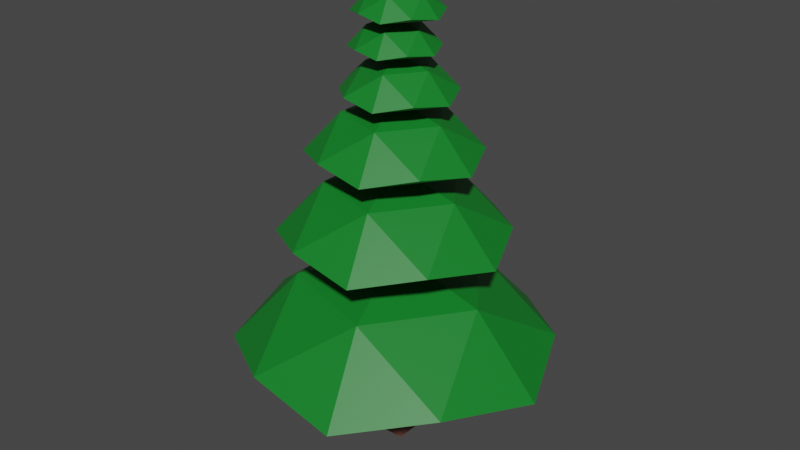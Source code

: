 # Source: pine_tree.blend  (saved by Blender 2.81.16; exported with 4.5.12 LTS)
import bpy
from mathutils import Matrix  # noqa: F401  (used for matrix-valued properties, if any)

bpy.ops.wm.read_factory_settings(use_empty=True)
scene = bpy.context.scene
scene.name = 'Scene'

# ---- collections
col_collection = bpy.data.collections.new('Collection'); scene.collection.children.link(col_collection)

# ---- images (referenced by path relative to the original .blend; pixels are not part of the script)
import os
ASSET_DIR = os.environ.get("B2B_ASSET_DIR", "")  # directory of the original .blend (textures are referenced by path, not embedded)
HERE = os.path.dirname(os.path.abspath(__file__))  # packed textures are extracted next to this script under _unpacked/

def load_image(name, relpath, width, height, colorspace="sRGB"):
    """Load a texture the original file referenced (path relative to the .blend, or extracted next to this script)."""
    p = next((c for c in (os.path.join(HERE, relpath), os.path.join(ASSET_DIR, relpath)) if relpath and os.path.exists(c)), "")
    if p:
        img = bpy.data.images.load(p, check_existing=True)
        img.name = name
    else:  # same state as the original file: an image datablock whose file is absent (Cycles renders it pink)
        img = bpy.data.images.new(name, width, height)
        img.source = "FILE"
        img.filepath = "//" + (relpath or name)
    img.colorspace_settings.name = colorspace
    return img
img_pine_tree_texture = load_image('Pine Tree Texture', 'Exports/Pine Tree Texture.png', 1024, 1024, 'sRGB')

# ---- materials (node trees are filled in below, after node groups)
mat_pine_tree_material = bpy.data.materials.new('Pine Tree Material')

# ---- material node trees
mat_pine_tree_material.use_nodes = True; mat_pine_tree_material.node_tree.nodes.clear()
_N = mat_pine_tree_material.node_tree.nodes; _L = mat_pine_tree_material.node_tree.links
n0 = _N.new('ShaderNodeOutputMaterial'); n0.name = 'Material Output'; n0.location = (300, 300)
n1 = _N.new('ShaderNodeBsdfPrincipled'); n1.name = 'Principled BSDF'; n1.location = (10, 300)
n1.distribution = 'GGX'
n1.subsurface_method = 'BURLEY'
n1.inputs[3].default_value = 1.45
n1.inputs[27].default_value = (0.0, 0.0, 0.0, 1.0)
n1.inputs[28].default_value = 1.0
n2 = _N.new('ShaderNodeAttribute'); n2.name = 'Attribute'; n2.location = (-342, 248)
n2.attribute_name = 'Col'
n3 = _N.new('ShaderNodeTexImage'); n3.name = 'Image Texture'; n3.location = (-500, -40)
n3.image = img_pine_tree_texture
_L.new(n1.outputs[0], n0.inputs[0])
_L.new(n2.outputs[0], n1.inputs[0])
n0.is_active_output = True

# ---- world
world_world = bpy.data.worlds.new('World'); scene.world = world_world
world_world.use_nodes = True; world_world.node_tree.nodes.clear()
_N = world_world.node_tree.nodes; _L = world_world.node_tree.links
n0 = _N.new('ShaderNodeOutputWorld'); n0.name = 'World Output'; n0.location = (300, 300)
n1 = _N.new('ShaderNodeBackground'); n1.name = 'Background'; n1.location = (10, 300)
n1.inputs[0].default_value = (0.05088, 0.05088, 0.05088, 1.0)
_L.new(n1.outputs[0], n0.inputs[0])
n0.is_active_output = True
world_world.color = (0.05088, 0.05088, 0.05088)
world_world.use_sun_shadow = False
world_world.sun_shadow_jitter_overblur = 0.0

# ---- meshes
me_icosphere = bpy.data.meshes.new('Icosphere')
me_icosphere.from_pydata([(0.308, -0.2362, 1.461), (-0.1184, -0.3748, 1.461), (-0.3819, -0.01205, 1.461), (-0.1184, 0.3507, 1.461), (0.308, 0.2121, 1.461), (0.07232, -0.2362, 1.607), (0.239, -0.743, 0.4701), (-0.6203, -0.4638, 0.4701), (-0.6203, 0.4397, 0.4701), (0.239, 0.7189, 0.4701), (0.77, -0.01201, 0.4701), (0.001464, -0.01201, 0.9451), (0.2352, -0.01205, 1.607), (-0.1912, -0.1506, 1.607), (-0.1912, 0.1265, 1.607), (0.07232, 0.2121, 1.607), (0.09955, 0.2876, 1.282), (-0.255, 0.1723, 1.282), (-0.255, -0.2005, 1.282), (0.3187, -0.01407, 1.282), (0.09955, -0.3157, 1.282), (0.4167, 0.2876, 1.086), (-0.157, 0.474, 1.086), (-0.5116, -0.01407, 1.086), (-0.157, -0.5021, 1.086), (0.4167, -0.3157, 1.086), (0.001545, -0.01407, 1.373), (0.5411, -0.01407, 1.039), (0.1683, 0.4991, 1.039), (-0.435, 0.3031, 1.039), (-0.435, -0.3312, 1.039), (0.1683, -0.5272, 1.039), (0.5928, -0.4416, 0.5376), (-0.2244, -0.7072, 0.5376), (-0.7295, -0.01201, 0.5376), (-0.2244, 0.6832, 0.5376), (0.5928, 0.4176, 0.5376), (0.1411, -0.4416, 0.8168), (0.4532, -0.01201, 0.8168), (-0.364, -0.2775, 0.8168), (-0.364, 0.2535, 0.8168), (0.1411, 0.4176, 0.8168), (-0.0005224, -0.01205, 1.674), (0.4005, -0.01205, 1.426), (0.1234, 0.3694, 1.426), (-0.325, 0.2237, 1.426), (-0.325, -0.2478, 1.426), (0.1234, -0.3935, 1.426), (0.2152, -0.1605, 1.726), (-0.07635, -0.2553, 1.726), (-0.2566, -0.007207, 1.726), (-0.07635, 0.2408, 1.726), (0.2152, 0.1461, 1.726), (0.05406, -0.1605, 1.826), (0.1654, -0.007207, 1.826), (-0.1262, -0.06109, 1.826), (-0.1262, 0.08754, 1.826), (0.05406, 0.1461, 1.826), (0.00425, -0.007207, 1.871), (0.2785, -0.007207, 1.702), (0.08899, 0.2536, 1.702), (-0.2176, 0.154, 1.702), (-0.2176, -0.1275, 1.702), (0.08899, -0.268, 1.702), (0.1525, -0.1243, 1.914), (-0.0635, -0.1945, 1.914), (-0.197, -0.01073, 1.914), (-0.0635, 0.173, 1.914), (0.1525, 0.1028, 1.914), (0.03311, -0.1243, 1.988), (0.1156, -0.01073, 1.988), (-0.1004, -0.08092, 1.988), (-0.1004, 0.05946, 1.988), (0.03311, 0.1028, 1.988), (-0.003793, -0.01073, 2.022), (0.1994, -0.01073, 1.897), (0.05899, 0.1825, 1.897), (-0.1682, 0.1087, 1.897), (-0.1682, -0.1301, 1.897), (0.05899, -0.2039, 1.897), (0.159, -0.1099, 2.061), (-0.05707, -0.1801, 2.061), (-0.1906, 0.003624, 2.061), (-0.05707, 0.1874, 2.061), (0.159, 0.1172, 2.061), (0.03954, -0.1099, 2.135), (0.1221, 0.003624, 2.135), (-0.09397, -0.06656, 2.135), (-0.09397, 0.07381, 2.135), (0.03954, 0.1172, 2.135), (0.002639, 0.003624, 2.169), (0.2058, 0.003624, 2.043), (0.06542, 0.1968, 2.043), (-0.1617, 0.123, 2.043), (-0.1617, -0.1158, 2.043), (0.06542, -0.1896, 2.043), (-0.08772, -0.08772, 0.0), (0.08772, -0.08772, 0.0), (-0.08772, 0.08772, 0.0), (0.08772, 0.08772, 0.0), (-0.01439, -0.01439, 2.159), (0.01439, -0.01439, 2.159), (-0.01439, 0.01439, 2.159), (0.01439, 0.01439, 2.159), (-0.04785, 0.04785, 0.4714), (0.04785, 0.04785, 0.4714), (0.04785, -0.04785, 0.4714), (-0.04785, -0.04785, 0.4714)], [], [(49, 63, 53), (55, 49, 53), (55, 53, 58), (50, 62, 55), (56, 50, 55), (56, 55, 58), (51, 61, 56), (57, 51, 56), (57, 56, 58), (52, 60, 57), (54, 52, 57), (54, 57, 58), (59, 52, 54), (60, 51, 57), (61, 50, 56), (6, 32, 37), (7, 33, 39), (8, 34, 40), (9, 35, 41), (10, 36, 38), (38, 41, 11), (38, 36, 41), (36, 9, 41), (41, 40, 11), (41, 35, 40), (35, 8, 40), (40, 39, 11), (40, 34, 39), (34, 7, 39), (39, 37, 11), (39, 33, 37), (33, 6, 37), (37, 38, 11), (37, 32, 38), (32, 10, 38), (62, 49, 55), (63, 48, 53), (47, 0, 5), (46, 1, 13), (45, 2, 14), (44, 3, 15), (43, 4, 12), (12, 15, 42), (12, 4, 15), (4, 44, 15), (15, 14, 42), (15, 3, 14), (3, 45, 14), (14, 13, 42), (14, 2, 13), (2, 46, 13), (13, 5, 42), (13, 1, 5), (1, 47, 5), (5, 12, 42), (5, 0, 12), (0, 43, 12), (0, 47, 1, 46, 2, 45, 3, 44, 4, 43), (25, 31, 24, 30, 23, 29, 22, 28, 21, 27), (25, 27, 19), (20, 25, 19), (20, 19, 26), (24, 31, 20), (18, 24, 20), (18, 20, 26), (23, 30, 18), (17, 23, 18), (17, 18, 26), (22, 29, 17), (16, 22, 17), (16, 17, 26), (21, 28, 16), (19, 21, 16), (19, 16, 26), (27, 21, 19), (28, 22, 16), (29, 23, 17), (30, 24, 18), (31, 25, 20), (32, 6, 33, 7, 34, 8, 35, 9, 36, 10), (53, 54, 58), (53, 48, 54), (48, 59, 54), (48, 63, 49, 62, 50, 61, 51, 60, 52, 59), (65, 79, 69), (71, 65, 69), (71, 69, 74), (66, 78, 71), (72, 66, 71), (72, 71, 74), (67, 77, 72), (73, 67, 72), (73, 72, 74), (68, 76, 73), (70, 68, 73), (70, 73, 74), (75, 68, 70), (76, 67, 73), (77, 66, 72), (78, 65, 71), (79, 64, 69), (69, 70, 74), (69, 64, 70), (64, 75, 70), (64, 79, 65, 78, 66, 77, 67, 76, 68, 75), (81, 95, 85), (87, 81, 85), (87, 85, 90), (82, 94, 87), (88, 82, 87), (88, 87, 90), (83, 93, 88), (89, 83, 88), (89, 88, 90), (84, 92, 89), (86, 84, 89), (86, 89, 90), (91, 84, 86), (92, 83, 89), (93, 82, 88), (94, 81, 87), (95, 80, 85), (85, 86, 90), (85, 80, 86), (80, 91, 86), (80, 95, 81, 94, 82, 93, 83, 92, 84, 91), (96, 98, 99, 97), (100, 101, 103, 102), (105, 104, 102, 103), (107, 106, 101, 100), (106, 105, 103, 101), (104, 107, 100, 102), (98, 96, 107, 104), (97, 99, 105, 106), (96, 97, 106, 107), (99, 98, 104, 105)])
_uv = me_icosphere.uv_layers.new(name='UVMap')
_uv.uv.foreach_set('vector', [0.9506, 0.41, 0.9997, 0.41, 0.9997, 0.3596, 0.5997, 0.9493, 0.5506, 0.9997, 0.5997, 0.9997, 0.9506, 0.2048, 0.9997, 0.1544, 0.9997, 0.2048, 0.9506, 0.5125, 0.9997, 0.5125, 0.9997, 0.4621, 0.9506, 0.4612, 0.9997, 0.4109, 0.9997, 0.4612, 0.9503, 0.5122, 0.9503, 0.4618, 0.9994, 0.4618, 0.9506, 0.3587, 0.9997, 0.3587, 0.9997, 0.3083, 0.9994, 0.1541, 0.9503, 0.2045, 0.9503, 0.1541, 0.9994, 0.4106, 0.9503, 0.4609, 0.9503, 0.4106, 0.5497, 0.9493, 0.5497, 0.9997, 0.5006, 0.9997, 0.9997, 0.05098, 0.9506, 0.05098, 0.9997, 0.0006001, 0.9997, 0.1032, 0.9506, 0.1535, 0.9997, 0.1535, 0.7997, 0.9997, 0.7506, 0.9997, 0.7997, 0.9493, 0.9503, 0.3593, 0.9994, 0.3593, 0.9503, 0.4097, 0.9503, 0.308, 0.9994, 0.308, 0.9503, 0.3584, 0.7997, 0.9484, 0.7997, 0.8468, 0.7006, 0.9484, 0.7003, 0.8465, 0.7994, 0.8465, 0.7003, 0.9481, 0.5997, 0.7176, 0.5006, 0.7176, 0.5997, 0.616, 0.4997, 0.8202, 0.4006, 0.8202, 0.4997, 0.7185, 0.6997, 0.8202, 0.6006, 0.8202, 0.6997, 0.7185, 0.5997, 0.7185, 0.5006, 0.8202, 0.5997, 0.8202, 0.7997, 0.2048, 0.6006, 0.2048, 0.7997, 0.0006001, 0.7997, 0.2057, 0.7997, 0.41, 0.6006, 0.41, 0.6006, 0.6151, 0.6997, 0.5134, 0.6997, 0.6151, 0.4006, 0.6151, 0.5997, 0.4109, 0.5997, 0.6151, 0.6006, 0.5125, 0.6997, 0.5125, 0.6997, 0.4109, 0.6003, 0.5122, 0.6994, 0.4106, 0.6003, 0.4106, 0.7994, 0.2054, 0.6003, 0.4097, 0.6003, 0.2054, 0.5994, 0.6157, 0.5003, 0.6157, 0.5003, 0.7173, 0.6003, 0.6148, 0.6994, 0.5131, 0.6003, 0.5131, 0.4003, 0.4106, 0.4003, 0.6148, 0.5994, 0.4106, 0.4994, 0.7182, 0.4003, 0.7182, 0.4003, 0.8199, 0.5994, 0.7182, 0.5003, 0.8199, 0.5003, 0.7182, 0.6003, 0.2045, 0.7994, 0.0003, 0.6003, 0.0003, 0.6994, 0.7182, 0.6003, 0.7182, 0.6003, 0.8199, 0.5503, 0.949, 0.5503, 0.9994, 0.5994, 0.949, 0.5003, 0.949, 0.5003, 0.9994, 0.5494, 0.949, 0.8497, 0.5125, 0.8497, 0.4109, 0.7506, 0.5125, 0.8497, 0.6151, 0.7506, 0.6151, 0.8497, 0.5134, 0.8497, 0.8202, 0.7506, 0.8202, 0.8497, 0.7185, 0.8997, 0.3074, 0.8006, 0.3074, 0.8997, 0.2057, 0.0997, 0.9484, 0.0006001, 0.9484, 0.0997, 0.8468, 0.8997, 0.3083, 0.8006, 0.41, 0.8997, 0.41, 0.8997, 0.9228, 0.8006, 0.9228, 0.8997, 0.8211, 0.8497, 0.616, 0.8497, 0.7176, 0.7506, 0.7176, 0.8006, 0.1023, 0.8997, 0.0006001, 0.8997, 0.1023, 0.8006, 0.2048, 0.8997, 0.1032, 0.8997, 0.2048, 0.8494, 0.4106, 0.7503, 0.4106, 0.7503, 0.5122, 0.7503, 0.6148, 0.8494, 0.5131, 0.7503, 0.5131, 0.8494, 0.6157, 0.7503, 0.7173, 0.7503, 0.6157, 0.8494, 0.7182, 0.7503, 0.7182, 0.7503, 0.8199, 0.8003, 0.102, 0.8994, 0.0003, 0.8003, 0.0003, 0.8003, 0.1029, 0.8003, 0.2045, 0.8994, 0.1029, 0.8994, 0.2054, 0.8003, 0.2054, 0.8003, 0.3071, 0.8994, 0.308, 0.8003, 0.4097, 0.8003, 0.308, 0.8003, 0.9225, 0.8994, 0.8208, 0.8003, 0.8208, 0.0994, 0.8465, 0.0003, 0.8465, 0.0003, 0.9481, 0.5102, 0.2048, 0.4474, 0.1947, 0.4101, 0.1433, 0.4003, 0.08043, 0.4377, 0.029, 0.4944, 0.0003, 0.5549, 0.01995, 0.5997, 0.06504, 0.5997, 0.1286, 0.5707, 0.1852, 0.3997, 0.1529, 0.3997, 0.2803, 0.3099, 0.3706, 0.1888, 0.41, 0.07516, 0.3525, 0.0003, 0.2495, 0.01985, 0.1236, 0.0947, 0.0206, 0.2204, 0.0003, 0.3415, 0.03965, 0.6006, 0.9484, 0.6997, 0.9484, 0.6997, 0.8468, 0.4997, 0.8468, 0.4006, 0.9484, 0.4997, 0.9484, 0.5006, 0.9484, 0.5997, 0.8468, 0.5997, 0.9484, 0.8506, 0.5125, 0.9497, 0.5125, 0.9497, 0.4109, 0.2997, 0.9484, 0.2997, 0.8468, 0.2006, 0.9484, 0.3997, 0.8468, 0.3006, 0.9484, 0.3997, 0.9484, 0.8506, 0.6151, 0.9497, 0.6151, 0.9497, 0.5134, 0.1006, 0.9484, 0.1997, 0.8468, 0.1997, 0.9484, 0.1003, 0.9481, 0.1994, 0.8465, 0.1003, 0.8465, 0.8506, 0.7176, 0.9497, 0.7176, 0.9497, 0.616, 0.2994, 0.8465, 0.2003, 0.9481, 0.2003, 0.8465, 0.3994, 0.8465, 0.3003, 0.9481, 0.3003, 0.8465, 0.9497, 0.7185, 0.9497, 0.8202, 0.8506, 0.8202, 0.4003, 0.8465, 0.4994, 0.8465, 0.4003, 0.9481, 0.5003, 0.9481, 0.5994, 0.8465, 0.5003, 0.8465, 0.6003, 0.8465, 0.6994, 0.8465, 0.6003, 0.9481, 0.8503, 0.4106, 0.9494, 0.4106, 0.8503, 0.5122, 0.8503, 0.5131, 0.9494, 0.5131, 0.8503, 0.6148, 0.8503, 0.6157, 0.9494, 0.6157, 0.8503, 0.7173, 0.8503, 0.7182, 0.8503, 0.8199, 0.9494, 0.7182, 0.2204, 0.8202, 0.0947, 0.7999, 0.01985, 0.6969, 0.0003, 0.5711, 0.07516, 0.468, 0.1888, 0.4106, 0.3099, 0.4499, 0.3997, 0.5402, 0.3997, 0.6676, 0.3415, 0.7809, 0.9994, 0.1029, 0.9503, 0.1532, 0.9503, 0.1029, 0.9503, 0.05068, 0.9994, 0.0003, 0.9503, 0.0003, 0.7994, 0.949, 0.7503, 0.949, 0.7503, 0.9994, 0.4922, 0.2054, 0.5587, 0.2137, 0.5997, 0.2642, 0.5997, 0.3374, 0.5742, 0.3795, 0.5153, 0.41, 0.4509, 0.3921, 0.4023, 0.3482, 0.4003, 0.2845, 0.4291, 0.2269, 0.2006, 0.9997, 0.2497, 0.9997, 0.2497, 0.9493, 0.9497, 0.9741, 0.9497, 0.9237, 0.9006, 0.9741, 0.9997, 0.257, 0.9506, 0.3074, 0.9997, 0.3074, 0.9006, 0.2561, 0.9497, 0.2561, 0.9497, 0.2057, 0.1497, 0.9997, 0.1497, 0.9493, 0.1006, 0.9997, 0.1506, 0.9997, 0.1997, 0.9493, 0.1997, 0.9997, 0.9006, 0.3074, 0.9497, 0.3074, 0.9497, 0.257, 0.9506, 0.1023, 0.9997, 0.05188, 0.9997, 0.1023, 0.9994, 0.2567, 0.9503, 0.3071, 0.9503, 0.2567, 0.9497, 0.3083, 0.9497, 0.3587, 0.9006, 0.3587, 0.9497, 0.8715, 0.9006, 0.8715, 0.9497, 0.8211, 0.9497, 0.3596, 0.9006, 0.41, 0.9497, 0.41, 0.9497, 0.9228, 0.9006, 0.9228, 0.9497, 0.8724, 0.2003, 0.949, 0.2494, 0.949, 0.2003, 0.9994, 0.9003, 0.2054, 0.9494, 0.2054, 0.9003, 0.2558, 0.9003, 0.2567, 0.9494, 0.2567, 0.9003, 0.3071, 0.9003, 0.308, 0.9003, 0.3584, 0.9494, 0.308, 0.9494, 0.3593, 0.9003, 0.4097, 0.9003, 0.3593, 0.9003, 0.8712, 0.9494, 0.8208, 0.9003, 0.8208, 0.9494, 0.8721, 0.9003, 0.8721, 0.9003, 0.9225, 0.6551, 0.7176, 0.6238, 0.7126, 0.6052, 0.687, 0.6003, 0.6556, 0.6189, 0.63, 0.6472, 0.6157, 0.6774, 0.6255, 0.6997, 0.648, 0.6997, 0.6797, 0.6852, 0.7079, 0.3006, 0.9997, 0.3497, 0.9997, 0.3497, 0.9493, 0.9003, 0.9234, 0.9003, 0.9738, 0.9494, 0.9234, 0.2997, 0.9493, 0.2506, 0.9997, 0.2997, 0.9997, 0.3506, 0.9997, 0.3997, 0.9997, 0.3997, 0.9493, 0.1003, 0.949, 0.1003, 0.9994, 0.1494, 0.949, 0.1994, 0.949, 0.1503, 0.9994, 0.1503, 0.949, 0.4006, 0.9997, 0.4497, 0.9997, 0.4497, 0.9493, 0.9994, 0.05158, 0.9503, 0.102, 0.9503, 0.05158, 0.2994, 0.949, 0.2503, 0.9994, 0.2503, 0.949, 0.4997, 0.9493, 0.4997, 0.9997, 0.4506, 0.9997, 0.6997, 0.9997, 0.6506, 0.9997, 0.6997, 0.9493, 0.6497, 0.9493, 0.6006, 0.9997, 0.6497, 0.9997, 0.7497, 0.9997, 0.7006, 0.9997, 0.7497, 0.9493, 0.3003, 0.949, 0.3494, 0.949, 0.3003, 0.9994, 0.3503, 0.949, 0.3994, 0.949, 0.3503, 0.9994, 0.4003, 0.949, 0.4494, 0.949, 0.4003, 0.9994, 0.4503, 0.949, 0.4503, 0.9994, 0.4994, 0.949, 0.6494, 0.949, 0.6003, 0.9994, 0.6003, 0.949, 0.6503, 0.9994, 0.6994, 0.949, 0.6503, 0.949, 0.7494, 0.949, 0.7003, 0.949, 0.7003, 0.9994, 0.4551, 0.7176, 0.4238, 0.7126, 0.4052, 0.687, 0.4003, 0.6556, 0.4189, 0.63, 0.4472, 0.6157, 0.4774, 0.6255, 0.4997, 0.648, 0.4997, 0.6797, 0.4852, 0.7079, 0.9997, 0.2054, 0.9503, 0.2054, 0.9503, 0.2561, 0.9997, 0.2561, 0.9622, 0.5131, 0.9503, 0.5131, 0.9503, 0.5253, 0.9622, 0.5253, 0.7247, 0.4106, 0.7003, 0.4106, 0.7003, 0.8202, 0.7247, 0.8202, 0.7997, 0.8459, 0.7997, 0.8208, 0.4003, 0.8208, 0.4003, 0.8459, 0.7497, 0.4106, 0.7253, 0.4106, 0.7253, 0.8202, 0.7497, 0.8202, 0.3997, 0.8459, 0.3997, 0.8208, 0.0003, 0.8208, 0.0003, 0.8459, 0.9497, 0.0003, 0.9003, 0.0003, 0.9003, 0.1023, 0.9497, 0.1023, 0.0997, 0.9997, 0.0997, 0.949, 0.0003, 0.949, 0.0003, 0.9997, 0.9497, 0.1029, 0.9003, 0.1029, 0.9003, 0.2048, 0.9497, 0.2048, 0.8997, 0.9741, 0.8997, 0.9234, 0.8003, 0.9234, 0.8003, 0.9741])
_ca = me_icosphere.color_attributes.new('Col', 'BYTE_COLOR', 'CORNER')
_ca.data.foreach_set('color', [0.004777, 0.2016, 0.02029, 1.0, 0.004777, 0.2016, 0.02029, 1.0, 0.004777, 0.2016, 0.02029, 1.0, 0.004777, 0.2016, 0.02029, 1.0, 0.004777, 0.2016, 0.02029, 1.0, 0.004777, 0.2016, 0.02029, 1.0, 0.004777, 0.2016, 0.02029, 1.0, 0.004777, 0.2016, 0.02029, 1.0, 0.004777, 0.2016, 0.02029, 1.0, 0.004777, 0.2016, 0.02029, 1.0, 0.004777, 0.2016, 0.02029, 1.0, 0.004777, 0.2016, 0.02029, 1.0, 0.004777, 0.2016, 0.02029, 1.0, 0.004777, 0.2016, 0.02029, 1.0, 0.004777, 0.2016, 0.02029, 1.0, 0.004777, 0.2016, 0.02029, 1.0, 0.004777, 0.2016, 0.02029, 1.0, 0.004777, 0.2016, 0.02029, 1.0, 0.004777, 0.2016, 0.02029, 1.0, 0.004777, 0.2016, 0.02029, 1.0, 0.004777, 0.2016, 0.02029, 1.0, 0.004777, 0.2016, 0.02029, 1.0, 0.004777, 0.2016, 0.02029, 1.0, 0.004777, 0.2016, 0.02029, 1.0, 0.004777, 0.2016, 0.02029, 1.0, 0.004777, 0.2016, 0.02029, 1.0, 0.004777, 0.2016, 0.02029, 1.0, 0.004777, 0.2016, 0.02029, 1.0, 0.004777, 0.2016, 0.02029, 1.0, 0.004777, 0.2016, 0.02029, 1.0, 0.004777, 0.2016, 0.02029, 1.0, 0.004777, 0.2016, 0.02029, 1.0, 0.004777, 0.2016, 0.02029, 1.0, 0.004777, 0.2016, 0.02029, 1.0, 0.004777, 0.2016, 0.02029, 1.0, 0.004777, 0.2016, 0.02029, 1.0, 0.004777, 0.2016, 0.02029, 1.0, 0.004777, 0.2016, 0.02029, 1.0, 0.004777, 0.2016, 0.02029, 1.0, 0.004777, 0.2016, 0.02029, 1.0, 0.004777, 0.2016, 0.02029, 1.0, 0.004777, 0.2016, 0.02029, 1.0, 0.004777, 0.2016, 0.02029, 1.0, 0.004777, 0.2016, 0.02029, 1.0, 0.004777, 0.2016, 0.02029, 1.0, 0.004777, 0.2016, 0.02029, 1.0, 0.004777, 0.2016, 0.02029, 1.0, 0.004777, 0.2016, 0.02029, 1.0, 0.004777, 0.2016, 0.02029, 1.0, 0.004777, 0.2016, 0.02029, 1.0, 0.004777, 0.2016, 0.02029, 1.0, 0.004777, 0.2016, 0.02029, 1.0, 0.004777, 0.2016, 0.02029, 1.0, 0.004777, 0.2016, 0.02029, 1.0, 0.004777, 0.2016, 0.02029, 1.0, 0.004777, 0.2016, 0.02029, 1.0, 0.004777, 0.2016, 0.02029, 1.0, 0.004777, 0.2016, 0.02029, 1.0, 0.004777, 0.2016, 0.02029, 1.0, 0.004777, 0.2016, 0.02029, 1.0, 0.004777, 0.2016, 0.02029, 1.0, 0.004777, 0.2016, 0.02029, 1.0, 0.004777, 0.2016, 0.02029, 1.0, 0.004777, 0.2016, 0.02029, 1.0, 0.004777, 0.2016, 0.02029, 1.0, 0.004777, 0.2016, 0.02029, 1.0, 0.004777, 0.2016, 0.02029, 1.0, 0.004777, 0.2016, 0.02029, 1.0, 0.004777, 0.2016, 0.02029, 1.0, 0.004777, 0.2016, 0.02029, 1.0, 0.004777, 0.2016, 0.02029, 1.0, 0.004777, 0.2016, 0.02029, 1.0, 0.004777, 0.2016, 0.02029, 1.0, 0.004777, 0.2016, 0.02029, 1.0, 0.004777, 0.2016, 0.02029, 1.0, 0.004777, 0.2016, 0.02029, 1.0, 0.004777, 0.2016, 0.02029, 1.0, 0.004777, 0.2016, 0.02029, 1.0, 0.004777, 0.2016, 0.02029, 1.0, 0.004777, 0.2016, 0.02029, 1.0, 0.004777, 0.2016, 0.02029, 1.0, 0.004777, 0.2016, 0.02029, 1.0, 0.004777, 0.2016, 0.02029, 1.0, 0.004777, 0.2016, 0.02029, 1.0, 0.004777, 0.2016, 0.02029, 1.0, 0.004777, 0.2016, 0.02029, 1.0, 0.004777, 0.2016, 0.02029, 1.0, 0.004777, 0.2016, 0.02029, 1.0, 0.004777, 0.2016, 0.02029, 1.0, 0.004777, 0.2016, 0.02029, 1.0, 0.004777, 0.2016, 0.02029, 1.0, 0.004777, 0.2016, 0.02029, 1.0, 0.004777, 0.2016, 0.02029, 1.0, 0.004777, 0.2016, 0.02029, 1.0, 0.004777, 0.2016, 0.02029, 1.0, 0.004777, 0.2016, 0.02029, 1.0, 0.004777, 0.2016, 0.02029, 1.0, 0.004777, 0.2016, 0.02029, 1.0, 0.004777, 0.2016, 0.02029, 1.0, 0.004777, 0.2016, 0.02029, 1.0, 0.004777, 0.2016, 0.02029, 1.0, 0.004777, 0.2016, 0.02029, 1.0, 0.004777, 0.2016, 0.02029, 1.0, 0.004777, 0.2016, 0.02029, 1.0, 0.004777, 0.2016, 0.02029, 1.0, 0.004777, 0.2016, 0.02029, 1.0, 0.004777, 0.2016, 0.02029, 1.0, 0.004777, 0.2016, 0.02029, 1.0, 0.004777, 0.2016, 0.02029, 1.0, 0.004777, 0.2016, 0.02029, 1.0, 0.004777, 0.2016, 0.02029, 1.0, 0.004777, 0.2016, 0.02029, 1.0, 0.004777, 0.2016, 0.02029, 1.0, 0.004777, 0.2016, 0.02029, 1.0, 0.004777, 0.2016, 0.02029, 1.0, 0.004777, 0.2016, 0.02029, 1.0, 0.004777, 0.2016, 0.02029, 1.0, 0.004777, 0.2016, 0.02029, 1.0, 0.004777, 0.2016, 0.02029, 1.0, 0.004777, 0.2016, 0.02029, 1.0, 0.004777, 0.2016, 0.02029, 1.0, 0.004777, 0.2016, 0.02029, 1.0, 0.004777, 0.2016, 0.02029, 1.0, 0.004777, 0.2016, 0.02029, 1.0, 0.004777, 0.2016, 0.02029, 1.0, 0.004777, 0.2016, 0.02029, 1.0, 0.004777, 0.2016, 0.02029, 1.0, 0.004777, 0.2016, 0.02029, 1.0, 0.004777, 0.2016, 0.02029, 1.0, 0.004777, 0.2016, 0.02029, 1.0, 0.004777, 0.2016, 0.02029, 1.0, 0.004777, 0.2016, 0.02029, 1.0, 0.004777, 0.2016, 0.02029, 1.0, 0.004777, 0.2016, 0.02029, 1.0, 0.004777, 0.2016, 0.02029, 1.0, 0.004777, 0.2016, 0.02029, 1.0, 0.004777, 0.2016, 0.02029, 1.0, 0.004777, 0.2016, 0.02029, 1.0, 0.004777, 0.2016, 0.02029, 1.0, 0.004777, 0.2016, 0.02029, 1.0, 0.004777, 0.2016, 0.02029, 1.0, 0.004777, 0.2016, 0.02029, 1.0, 0.004777, 0.2016, 0.02029, 1.0, 0.004777, 0.2016, 0.02029, 1.0, 0.004777, 0.2016, 0.02029, 1.0, 0.004777, 0.2016, 0.02029, 1.0, 0.004777, 0.2016, 0.02029, 1.0, 0.004777, 0.2016, 0.02029, 1.0, 0.004777, 0.2016, 0.02029, 1.0, 0.004777, 0.2016, 0.02029, 1.0, 0.004777, 0.2016, 0.02029, 1.0, 0.004777, 0.2016, 0.02029, 1.0, 0.004777, 0.2016, 0.02029, 1.0, 0.004777, 0.2016, 0.02029, 1.0, 0.004777, 0.2016, 0.02029, 1.0, 0.004777, 0.2016, 0.02029, 1.0, 0.004777, 0.2016, 0.02029, 1.0, 0.004777, 0.2016, 0.02029, 1.0, 0.004777, 0.2016, 0.02029, 1.0, 0.004777, 0.2016, 0.02029, 1.0, 0.004777, 0.2016, 0.02029, 1.0, 0.004777, 0.2016, 0.02029, 1.0, 0.004777, 0.2016, 0.02029, 1.0, 0.004777, 0.2016, 0.02029, 1.0, 0.004777, 0.2016, 0.02029, 1.0, 0.004777, 0.2016, 0.02029, 1.0, 0.004777, 0.2016, 0.02029, 1.0, 0.004777, 0.2016, 0.02029, 1.0, 0.004777, 0.2016, 0.02029, 1.0, 0.004777, 0.2016, 0.02029, 1.0, 0.004777, 0.2016, 0.02029, 1.0, 0.004777, 0.2016, 0.02029, 1.0, 0.004777, 0.2016, 0.02029, 1.0, 0.004777, 0.2016, 0.02029, 1.0, 0.004777, 0.2016, 0.02029, 1.0, 0.004777, 0.2016, 0.02029, 1.0, 0.004777, 0.2016, 0.02029, 1.0, 0.004777, 0.2016, 0.02029, 1.0, 0.004777, 0.2016, 0.02029, 1.0, 0.004777, 0.2016, 0.02029, 1.0, 0.004777, 0.2016, 0.02029, 1.0, 0.004777, 0.2016, 0.02029, 1.0, 0.004777, 0.2016, 0.02029, 1.0, 0.004777, 0.2016, 0.02029, 1.0, 0.004777, 0.2016, 0.02029, 1.0, 0.004777, 0.2016, 0.02029, 1.0, 0.004777, 0.2016, 0.02029, 1.0, 0.004777, 0.2016, 0.02029, 1.0, 0.004777, 0.2016, 0.02029, 1.0, 0.004777, 0.2016, 0.02029, 1.0, 0.004777, 0.2016, 0.02029, 1.0, 0.004777, 0.2016, 0.02029, 1.0, 0.004777, 0.2016, 0.02029, 1.0, 0.004777, 0.2016, 0.02029, 1.0, 0.004777, 0.2016, 0.02029, 1.0, 0.004777, 0.2016, 0.02029, 1.0, 0.004777, 0.2016, 0.02029, 1.0, 0.004777, 0.2016, 0.02029, 1.0, 0.004777, 0.2016, 0.02029, 1.0, 0.004777, 0.2016, 0.02029, 1.0, 0.004777, 0.2016, 0.02029, 1.0, 0.004777, 0.2016, 0.02029, 1.0, 0.004777, 0.2016, 0.02029, 1.0, 0.004777, 0.2016, 0.02029, 1.0, 0.004777, 0.2016, 0.02029, 1.0, 0.004777, 0.2016, 0.02029, 1.0, 0.004777, 0.2016, 0.02029, 1.0, 0.004777, 0.2016, 0.02029, 1.0, 0.004777, 0.2016, 0.02029, 1.0, 0.004777, 0.2016, 0.02029, 1.0, 0.004777, 0.2016, 0.02029, 1.0, 0.004777, 0.2016, 0.02029, 1.0, 0.004777, 0.2016, 0.02029, 1.0, 0.004777, 0.2016, 0.02029, 1.0, 0.004777, 0.2016, 0.02029, 1.0, 0.004777, 0.2016, 0.02029, 1.0, 0.004777, 0.2016, 0.02029, 1.0, 0.004777, 0.2016, 0.02029, 1.0, 0.004777, 0.2016, 0.02029, 1.0, 0.004777, 0.2016, 0.02029, 1.0, 0.004777, 0.2016, 0.02029, 1.0, 0.004777, 0.2016, 0.02029, 1.0, 0.004777, 0.2016, 0.02029, 1.0, 0.004777, 0.2016, 0.02029, 1.0, 0.004777, 0.2016, 0.02029, 1.0, 0.004777, 0.2016, 0.02029, 1.0, 0.004777, 0.2016, 0.02029, 1.0, 0.004777, 0.2016, 0.02029, 1.0, 0.004777, 0.2016, 0.02029, 1.0, 0.004777, 0.2016, 0.02029, 1.0, 0.004777, 0.2016, 0.02029, 1.0, 0.004777, 0.2016, 0.02029, 1.0, 0.004777, 0.2016, 0.02029, 1.0, 0.004777, 0.2016, 0.02029, 1.0, 0.004777, 0.2016, 0.02029, 1.0, 0.004777, 0.2016, 0.02029, 1.0, 0.004777, 0.2016, 0.02029, 1.0, 0.004777, 0.2016, 0.02029, 1.0, 0.004777, 0.2016, 0.02029, 1.0, 0.004777, 0.2016, 0.02029, 1.0, 0.004777, 0.2016, 0.02029, 1.0, 0.004777, 0.2016, 0.02029, 1.0, 0.004777, 0.2016, 0.02029, 1.0, 0.004777, 0.2016, 0.02029, 1.0, 0.004777, 0.2016, 0.02029, 1.0, 0.004777, 0.2016, 0.02029, 1.0, 0.004777, 0.2016, 0.02029, 1.0, 0.004777, 0.2016, 0.02029, 1.0, 0.004777, 0.2016, 0.02029, 1.0, 0.004777, 0.2016, 0.02029, 1.0, 0.004777, 0.2016, 0.02029, 1.0, 0.004777, 0.2016, 0.02029, 1.0, 0.004777, 0.2016, 0.02029, 1.0, 0.004777, 0.2016, 0.02029, 1.0, 0.004777, 0.2016, 0.02029, 1.0, 0.004777, 0.2016, 0.02029, 1.0, 0.004777, 0.2016, 0.02029, 1.0, 0.004777, 0.2016, 0.02029, 1.0, 0.004777, 0.2016, 0.02029, 1.0, 0.004777, 0.2016, 0.02029, 1.0, 0.004777, 0.2016, 0.02029, 1.0, 0.004777, 0.2016, 0.02029, 1.0, 0.004777, 0.2016, 0.02029, 1.0, 0.004777, 0.2016, 0.02029, 1.0, 0.004777, 0.2016, 0.02029, 1.0, 0.004777, 0.2016, 0.02029, 1.0, 0.004777, 0.2016, 0.02029, 1.0, 0.004777, 0.2016, 0.02029, 1.0, 0.004777, 0.2016, 0.02029, 1.0, 0.004777, 0.2016, 0.02029, 1.0, 0.004777, 0.2016, 0.02029, 1.0, 0.004777, 0.2016, 0.02029, 1.0, 0.004777, 0.2016, 0.02029, 1.0, 0.004777, 0.2016, 0.02029, 1.0, 0.004777, 0.2016, 0.02029, 1.0, 0.004777, 0.2016, 0.02029, 1.0, 0.004777, 0.2016, 0.02029, 1.0, 0.004777, 0.2016, 0.02029, 1.0, 0.004777, 0.2016, 0.02029, 1.0, 0.004777, 0.2016, 0.02029, 1.0, 0.004777, 0.2016, 0.02029, 1.0, 0.004777, 0.2016, 0.02029, 1.0, 0.004777, 0.2016, 0.02029, 1.0, 0.004777, 0.2016, 0.02029, 1.0, 0.004777, 0.2016, 0.02029, 1.0, 0.004777, 0.2016, 0.02029, 1.0, 0.004777, 0.2016, 0.02029, 1.0, 0.004777, 0.2016, 0.02029, 1.0, 0.004777, 0.2016, 0.02029, 1.0, 0.004777, 0.2016, 0.02029, 1.0, 0.004777, 0.2016, 0.02029, 1.0, 0.004777, 0.2016, 0.02029, 1.0, 0.004777, 0.2016, 0.02029, 1.0, 0.004777, 0.2016, 0.02029, 1.0, 0.004777, 0.2016, 0.02029, 1.0, 0.004777, 0.2016, 0.02029, 1.0, 0.004777, 0.2016, 0.02029, 1.0, 0.004777, 0.2016, 0.02029, 1.0, 0.004777, 0.2016, 0.02029, 1.0, 0.004777, 0.2016, 0.02029, 1.0, 0.004777, 0.2016, 0.02029, 1.0, 0.004777, 0.2016, 0.02029, 1.0, 0.004777, 0.2016, 0.02029, 1.0, 0.004777, 0.2016, 0.02029, 1.0, 0.004777, 0.2016, 0.02029, 1.0, 0.004777, 0.2016, 0.02029, 1.0, 0.004777, 0.2016, 0.02029, 1.0, 0.004777, 0.2016, 0.02029, 1.0, 0.004777, 0.2016, 0.02029, 1.0, 0.004777, 0.2016, 0.02029, 1.0, 0.004777, 0.2016, 0.02029, 1.0, 0.004777, 0.2016, 0.02029, 1.0, 0.004777, 0.2016, 0.02029, 1.0, 0.004777, 0.2016, 0.02029, 1.0, 0.004777, 0.2016, 0.02029, 1.0, 0.004777, 0.2016, 0.02029, 1.0, 0.004777, 0.2016, 0.02029, 1.0, 0.004777, 0.2016, 0.02029, 1.0, 0.004777, 0.2016, 0.02029, 1.0, 0.004777, 0.2016, 0.02029, 1.0, 0.004777, 0.2016, 0.02029, 1.0, 0.004777, 0.2016, 0.02029, 1.0, 0.004777, 0.2016, 0.02029, 1.0, 0.004777, 0.2016, 0.02029, 1.0, 0.004777, 0.2016, 0.02029, 1.0, 0.004777, 0.2016, 0.02029, 1.0, 0.004777, 0.2016, 0.02029, 1.0, 0.004777, 0.2016, 0.02029, 1.0, 0.004777, 0.2016, 0.02029, 1.0, 0.004777, 0.2016, 0.02029, 1.0, 0.004777, 0.2016, 0.02029, 1.0, 0.004777, 0.2016, 0.02029, 1.0, 0.004777, 0.2016, 0.02029, 1.0, 0.004777, 0.2016, 0.02029, 1.0, 0.004777, 0.2016, 0.02029, 1.0, 0.004777, 0.2016, 0.02029, 1.0, 0.004777, 0.2016, 0.02029, 1.0, 0.004777, 0.2016, 0.02029, 1.0, 0.004777, 0.2016, 0.02029, 1.0, 0.004777, 0.2016, 0.02029, 1.0, 0.004777, 0.2016, 0.02029, 1.0, 0.004777, 0.2016, 0.02029, 1.0, 0.004777, 0.2016, 0.02029, 1.0, 0.004777, 0.2016, 0.02029, 1.0, 0.004777, 0.2016, 0.02029, 1.0, 0.004777, 0.2016, 0.02029, 1.0, 0.004777, 0.2016, 0.02029, 1.0, 0.004777, 0.2016, 0.02029, 1.0, 0.004777, 0.2016, 0.02029, 1.0, 0.004777, 0.2016, 0.02029, 1.0, 0.004777, 0.2016, 0.02029, 1.0, 0.004777, 0.2016, 0.02029, 1.0, 0.004777, 0.2016, 0.02029, 1.0, 0.004777, 0.2016, 0.02029, 1.0, 0.004777, 0.2016, 0.02029, 1.0, 0.004777, 0.2016, 0.02029, 1.0, 0.004777, 0.2016, 0.02029, 1.0, 0.004777, 0.2016, 0.02029, 1.0, 0.004777, 0.2016, 0.02029, 1.0, 0.004777, 0.2016, 0.02029, 1.0, 0.004777, 0.2016, 0.02029, 1.0, 0.004777, 0.2016, 0.02029, 1.0, 0.004777, 0.2016, 0.02029, 1.0, 0.004777, 0.2016, 0.02029, 1.0, 0.004777, 0.2016, 0.02029, 1.0, 0.004777, 0.2016, 0.02029, 1.0, 0.004777, 0.2016, 0.02029, 1.0, 0.004777, 0.2016, 0.02029, 1.0, 0.004777, 0.2016, 0.02029, 1.0, 0.004777, 0.2016, 0.02029, 1.0, 0.004777, 0.2016, 0.02029, 1.0, 0.004777, 0.2016, 0.02029, 1.0, 0.004777, 0.2016, 0.02029, 1.0, 0.004777, 0.2016, 0.02029, 1.0, 0.004777, 0.2016, 0.02029, 1.0, 0.004777, 0.2016, 0.02029, 1.0, 0.004777, 0.2016, 0.02029, 1.0, 0.004777, 0.2016, 0.02029, 1.0, 0.004777, 0.2016, 0.02029, 1.0, 0.004777, 0.2016, 0.02029, 1.0, 0.004777, 0.2016, 0.02029, 1.0, 0.004777, 0.2016, 0.02029, 1.0, 0.004777, 0.2016, 0.02029, 1.0, 0.004777, 0.2016, 0.02029, 1.0, 0.004777, 0.2016, 0.02029, 1.0, 0.004777, 0.2016, 0.02029, 1.0, 0.004777, 0.2016, 0.02029, 1.0, 0.004777, 0.2016, 0.02029, 1.0, 0.004777, 0.2016, 0.02029, 1.0, 0.004777, 0.2016, 0.02029, 1.0, 0.004777, 0.2016, 0.02029, 1.0, 0.004777, 0.2016, 0.02029, 1.0, 0.004777, 0.2016, 0.02029, 1.0, 0.004777, 0.2016, 0.02029, 1.0, 0.004777, 0.2016, 0.02029, 1.0, 0.004777, 0.2016, 0.02029, 1.0, 0.004777, 0.2016, 0.02029, 1.0, 0.004777, 0.2016, 0.02029, 1.0, 0.004777, 0.2016, 0.02029, 1.0, 0.004777, 0.2016, 0.02029, 1.0, 0.004777, 0.2016, 0.02029, 1.0, 0.004777, 0.2016, 0.02029, 1.0, 0.004777, 0.2016, 0.02029, 1.0, 0.004777, 0.2016, 0.02029, 1.0, 0.004777, 0.2016, 0.02029, 1.0, 0.004777, 0.2016, 0.02029, 1.0, 0.004777, 0.2016, 0.02029, 1.0, 0.004777, 0.2016, 0.02029, 1.0, 0.004777, 0.2016, 0.02029, 1.0, 0.004777, 0.2016, 0.02029, 1.0, 0.004777, 0.2016, 0.02029, 1.0, 0.004777, 0.2016, 0.02029, 1.0, 0.004777, 0.2016, 0.02029, 1.0, 0.004777, 0.2016, 0.02029, 1.0, 0.004777, 0.2016, 0.02029, 1.0, 0.004777, 0.2016, 0.02029, 1.0, 0.004777, 0.2016, 0.02029, 1.0, 0.004777, 0.2016, 0.02029, 1.0, 0.004777, 0.2016, 0.02029, 1.0, 0.004777, 0.2016, 0.02029, 1.0, 0.1529, 0.05951, 0.04231, 1.0, 0.1529, 0.05951, 0.04231, 1.0, 0.1529, 0.05951, 0.04231, 1.0, 0.1529, 0.05951, 0.04231, 1.0, 0.1529, 0.05951, 0.04231, 1.0, 0.1529, 0.05951, 0.04231, 1.0, 0.1529, 0.05951, 0.04231, 1.0, 0.1529, 0.05951, 0.04231, 1.0, 0.1529, 0.05951, 0.04231, 1.0, 0.1529, 0.05951, 0.04231, 1.0, 0.1529, 0.05951, 0.04231, 1.0, 0.1529, 0.05951, 0.04231, 1.0, 0.1529, 0.05951, 0.04231, 1.0, 0.1529, 0.05951, 0.04231, 1.0, 0.1529, 0.05951, 0.04231, 1.0, 0.1529, 0.05951, 0.04231, 1.0, 0.1529, 0.05951, 0.04231, 1.0, 0.1529, 0.05951, 0.04231, 1.0, 0.1529, 0.05951, 0.04231, 1.0, 0.1529, 0.05951, 0.04231, 1.0, 0.1529, 0.05951, 0.04231, 1.0, 0.1529, 0.05951, 0.04231, 1.0, 0.1529, 0.05951, 0.04231, 1.0, 0.1529, 0.05951, 0.04231, 1.0, 0.1529, 0.05951, 0.04231, 1.0, 0.1529, 0.05951, 0.04231, 1.0, 0.1529, 0.05951, 0.04231, 1.0, 0.1529, 0.05951, 0.04231, 1.0, 0.1529, 0.05951, 0.04231, 1.0, 0.1529, 0.05951, 0.04231, 1.0, 0.1529, 0.05951, 0.04231, 1.0, 0.1529, 0.05951, 0.04231, 1.0, 0.1529, 0.05951, 0.04231, 1.0, 0.1529, 0.05951, 0.04231, 1.0, 0.1529, 0.05951, 0.04231, 1.0, 0.1529, 0.05951, 0.04231, 1.0, 0.1529, 0.05951, 0.04231, 1.0, 0.1529, 0.05951, 0.04231, 1.0, 0.1529, 0.05951, 0.04231, 1.0, 0.1529, 0.05951, 0.04231, 1.0])
me_icosphere.materials.append(mat_pine_tree_material)
me_icosphere.use_remesh_fix_poles = True
me_icosphere.use_remesh_preserve_attributes = False
me_icosphere.use_mirror_vertex_groups = False
me_icosphere.use_paint_bone_selection = False
me_icosphere.use_paint_mask = True
me_icosphere.update()

# ---- objects
ob_tree = bpy.data.objects.new('Tree', me_icosphere)

# ---- transforms, parenting, visibility, modifiers, constraints
ob_tree.location = (0.0, 0.0, 0.0)
ob_tree.lineart.crease_threshold = 0.0

# ---- collection membership
col_collection.objects.link(ob_tree)

# ---- scene / render settings (as saved in the file)
scene.frame_start = 1; scene.frame_end = 250; scene.frame_set(1)
scene.render.engine = 'CYCLES'
scene.cycles.use_denoising = False
scene.cycles.samples = 128
scene.cycles.sampling_pattern = 'TABULATED_SOBOL'
scene.cycles.use_adaptive_sampling = False
scene.cycles.use_light_tree = False
scene.view_settings.view_transform = 'Filmic'
bpy.context.view_layer.update()

# ---- added for rendering (the .blend has no active camera and no usable light): camera, sun
cam_auto = bpy.data.cameras.new('AutoCamera')
cam_auto.lens = 50.0
cam_auto.sensor_width = 36.0
cam_auto.clip_end = 1000.0
ob_auto_camera = bpy.data.objects.new('AutoCamera', cam_auto)
scene.collection.objects.link(ob_auto_camera)
ob_auto_camera.location = (2.80952, -3.35911, 3.31567)
ob_auto_camera.rotation_euler = (1.09748, -7.21219e-08, 0.694738)
scene.camera = ob_auto_camera
light_auto_sun = bpy.data.lights.new('AutoSun', 'SUN')
light_auto_sun.energy = 3.0
light_auto_sun.angle = 0.0523599
ob_auto_sun = bpy.data.objects.new('AutoSun', light_auto_sun)
scene.collection.objects.link(ob_auto_sun)
ob_auto_sun.rotation_euler = (0.872665, 0.174533, 0.523599)
bpy.context.view_layer.update()
